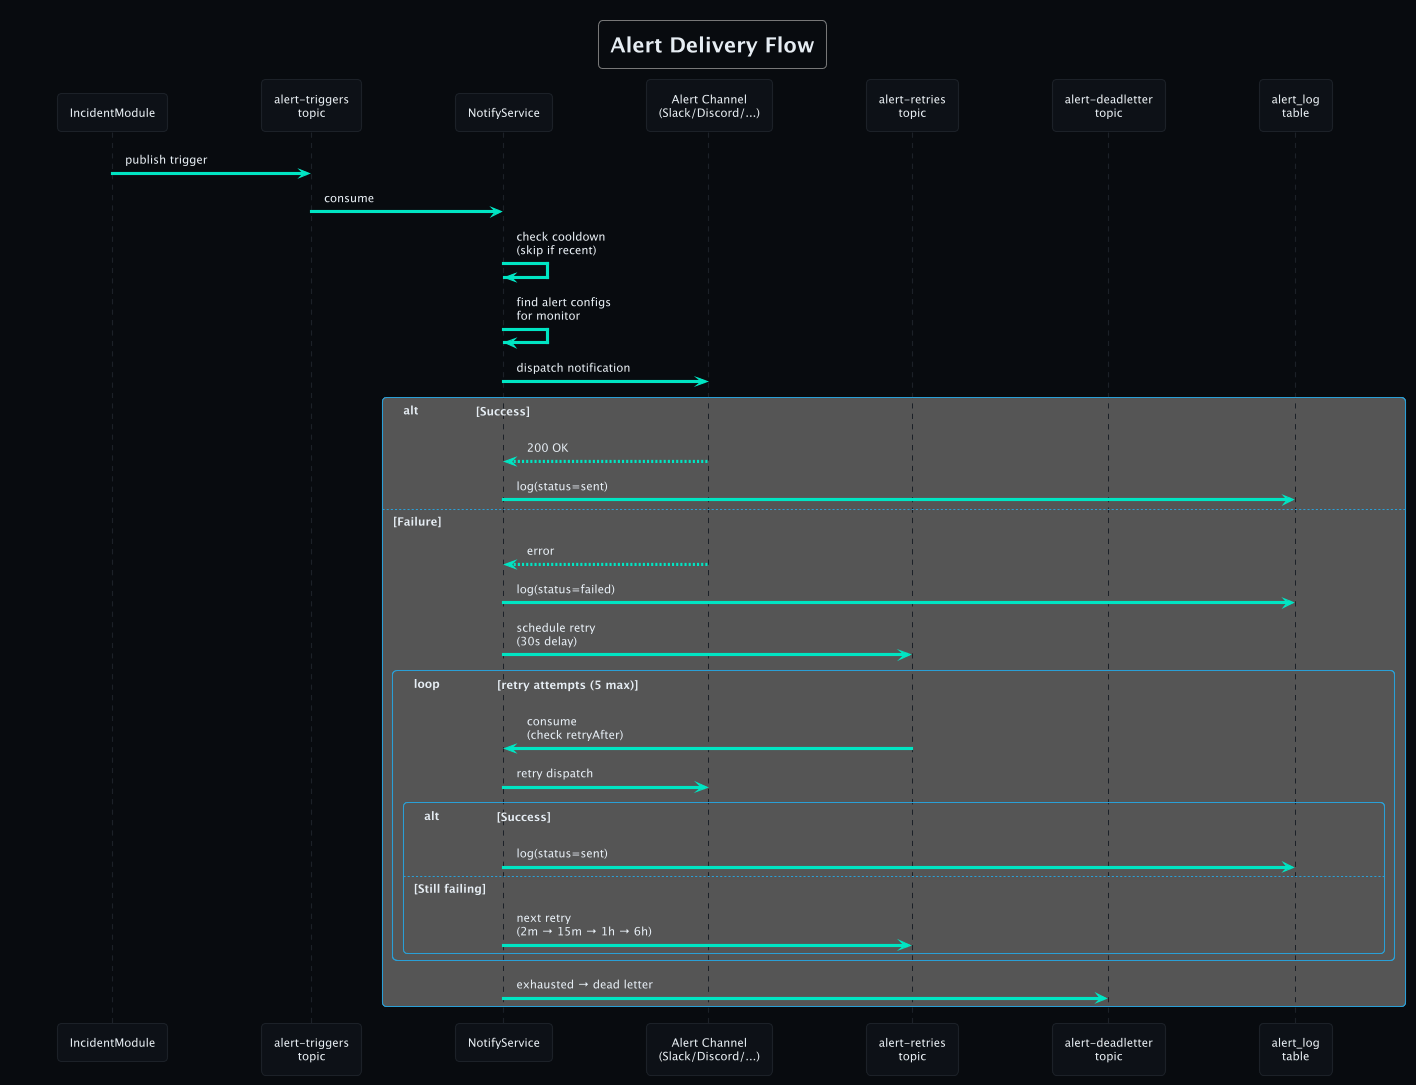

The diagram above was rendered by PlantUML. Its source (embedded in the PNG):
@startuml alerts
!theme cyborg
skinparam backgroundColor #080B0F
skinparam defaultFontColor #E6EDF3
skinparam defaultFontName JetBrains Mono
skinparam defaultFontSize 11
skinparam ArrowColor #00E5C3
skinparam SequenceLifeLineBorderColor #1C2128
skinparam SequenceParticipantBorderColor #1C2128
skinparam SequenceParticipantBackgroundColor #0D1117

title Alert Delivery Flow

participant "IncidentModule" as IM
participant "alert-triggers\ntopic" as AT
participant "NotifyService" as NS
participant "Alert Channel\n(Slack/Discord/...)" as CH
participant "alert-retries\ntopic" as AR
participant "alert-deadletter\ntopic" as DL
participant "alert_log\ntable" as AL

IM -> AT : publish trigger
AT -> NS : consume
NS -> NS : check cooldown\n(skip if recent)
NS -> NS : find alert configs\nfor monitor
NS -> CH : dispatch notification
alt Success
  CH --> NS : 200 OK
  NS -> AL : log(status=sent)
else Failure
  CH --> NS : error
  NS -> AL : log(status=failed)
  NS -> AR : schedule retry\n(30s delay)
  loop retry attempts (5 max)
    AR -> NS : consume\n(check retryAfter)
    NS -> CH : retry dispatch
    alt Success
      NS -> AL : log(status=sent)
    else Still failing
      NS -> AR : next retry\n(2m → 15m → 1h → 6h)
    end
  end
  NS -> DL : exhausted → dead letter
end
@enduml